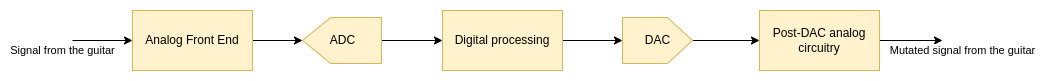

The diagram above was exported from draw.io. Its source (the exported page's mxGraphModel, read from the mxfile embedded in the PNG):
<mxGraphModel dx="1087" dy="578" grid="1" gridSize="10" guides="1" tooltips="1" connect="1" arrows="1" fold="1" page="1" pageScale="1" pageWidth="827" pageHeight="1169" math="0" shadow="0">
  <root>
    <mxCell id="0" />
    <mxCell id="1" parent="0" />
    <mxCell id="Ib_WNoEzKltxmF90dkqC-4" style="edgeStyle=orthogonalEdgeStyle;rounded=0;orthogonalLoop=1;jettySize=auto;html=1;exitX=1;exitY=0.5;exitDx=0;exitDy=0;entryX=1;entryY=0.5;entryDx=0;entryDy=0;entryPerimeter=0;" edge="1" parent="1" source="Ib_WNoEzKltxmF90dkqC-1" target="Ib_WNoEzKltxmF90dkqC-2">
      <mxGeometry relative="1" as="geometry" />
    </mxCell>
    <mxCell id="Ib_WNoEzKltxmF90dkqC-1" value="Analog Front End" style="rounded=0;whiteSpace=wrap;html=1;labelBackgroundColor=none;fillColor=#fff2cc;strokeColor=#d6b656;" vertex="1" parent="1">
      <mxGeometry x="200" y="170" width="120" height="60" as="geometry" />
    </mxCell>
    <mxCell id="Ib_WNoEzKltxmF90dkqC-8" style="edgeStyle=orthogonalEdgeStyle;rounded=0;orthogonalLoop=1;jettySize=auto;html=1;exitX=0;exitY=0.5;exitDx=0;exitDy=0;exitPerimeter=0;entryX=0;entryY=0.5;entryDx=0;entryDy=0;" edge="1" parent="1" source="Ib_WNoEzKltxmF90dkqC-2" target="Ib_WNoEzKltxmF90dkqC-7">
      <mxGeometry relative="1" as="geometry" />
    </mxCell>
    <mxCell id="Ib_WNoEzKltxmF90dkqC-2" value="ADC" style="verticalLabelPosition=middle;shadow=0;dashed=0;align=center;html=1;verticalAlign=middle;shape=mxgraph.electrical.abstract.dac;direction=west;labelPosition=center;labelBackgroundColor=none;fillColor=#fff2cc;strokeColor=#d6b656;" vertex="1" parent="1">
      <mxGeometry x="370" y="177" width="79" height="46" as="geometry" />
    </mxCell>
    <mxCell id="Ib_WNoEzKltxmF90dkqC-5" value="" style="endArrow=classic;html=1;rounded=0;" edge="1" parent="1">
      <mxGeometry width="50" height="50" relative="1" as="geometry">
        <mxPoint x="140" y="200" as="sourcePoint" />
        <mxPoint x="200" y="200" as="targetPoint" />
      </mxGeometry>
    </mxCell>
    <mxCell id="Ib_WNoEzKltxmF90dkqC-6" value="Signal from the guitar" style="edgeLabel;html=1;align=center;verticalAlign=middle;resizable=0;points=[];" vertex="1" connectable="0" parent="Ib_WNoEzKltxmF90dkqC-5">
      <mxGeometry x="-0.2751" y="-2" relative="1" as="geometry">
        <mxPoint x="-32" y="8" as="offset" />
      </mxGeometry>
    </mxCell>
    <mxCell id="Ib_WNoEzKltxmF90dkqC-10" style="edgeStyle=orthogonalEdgeStyle;rounded=0;orthogonalLoop=1;jettySize=auto;html=1;entryX=0;entryY=0.5;entryDx=0;entryDy=0;entryPerimeter=0;" edge="1" parent="1" source="Ib_WNoEzKltxmF90dkqC-7" target="Ib_WNoEzKltxmF90dkqC-9">
      <mxGeometry relative="1" as="geometry">
        <mxPoint x="650" y="200" as="targetPoint" />
      </mxGeometry>
    </mxCell>
    <mxCell id="Ib_WNoEzKltxmF90dkqC-7" value="Digital processing" style="rounded=0;whiteSpace=wrap;html=1;labelBackgroundColor=none;fillColor=#fff2cc;strokeColor=#d6b656;" vertex="1" parent="1">
      <mxGeometry x="510" y="170" width="120" height="60" as="geometry" />
    </mxCell>
    <mxCell id="Ib_WNoEzKltxmF90dkqC-13" style="edgeStyle=orthogonalEdgeStyle;rounded=0;orthogonalLoop=1;jettySize=auto;html=1;entryX=0;entryY=0.5;entryDx=0;entryDy=0;" edge="1" parent="1" source="Ib_WNoEzKltxmF90dkqC-9" target="Ib_WNoEzKltxmF90dkqC-12">
      <mxGeometry relative="1" as="geometry" />
    </mxCell>
    <mxCell id="Ib_WNoEzKltxmF90dkqC-9" value="DAC" style="verticalLabelPosition=middle;shadow=0;dashed=0;align=center;html=1;verticalAlign=middle;shape=mxgraph.electrical.abstract.dac;direction=east;labelPosition=center;labelBackgroundColor=none;fillColor=#fff2cc;strokeColor=#d6b656;" vertex="1" parent="1">
      <mxGeometry x="690" y="177" width="70" height="46" as="geometry" />
    </mxCell>
    <mxCell id="Ib_WNoEzKltxmF90dkqC-14" value="Mutated signal from the guitar" style="edgeStyle=orthogonalEdgeStyle;rounded=0;orthogonalLoop=1;jettySize=auto;html=1;" edge="1" parent="1" source="Ib_WNoEzKltxmF90dkqC-12">
      <mxGeometry x="1" y="-22" relative="1" as="geometry">
        <mxPoint x="1010" y="200" as="targetPoint" />
        <mxPoint x="20" y="-12" as="offset" />
      </mxGeometry>
    </mxCell>
    <mxCell id="Ib_WNoEzKltxmF90dkqC-12" value="Post-DAC analog circuitry" style="rounded=0;whiteSpace=wrap;html=1;labelBackgroundColor=none;fillColor=#fff2cc;strokeColor=#d6b656;" vertex="1" parent="1">
      <mxGeometry x="827" y="170" width="120" height="60" as="geometry" />
    </mxCell>
  </root>
</mxGraphModel>